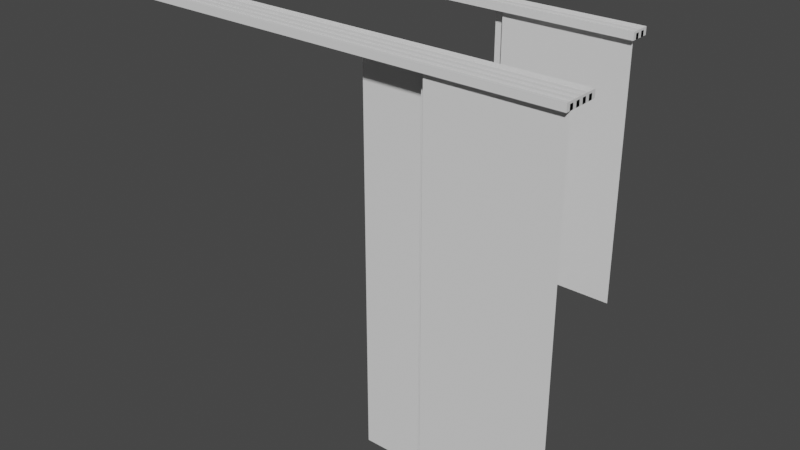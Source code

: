 # Source: curtial_marroon.blend  (saved by Blender 2.93.20; exported with 4.5.12 LTS)
import bpy
from mathutils import Matrix  # noqa: F401  (used for matrix-valued properties, if any)

bpy.ops.wm.read_factory_settings(use_empty=True)
scene = bpy.context.scene
scene.name = 'Scene'

# ---- collections
col_curtai__maroon_big = bpy.data.collections.new('curtai_ maroon_big'); scene.collection.children.link(col_curtai__maroon_big)
col_curtai__maroon_med = bpy.data.collections.new('curtai_ maroon_med'); scene.collection.children.link(col_curtai__maroon_med)

# ---- materials (node trees are filled in below, after node groups)
mat_plastic_white = bpy.data.materials.new('plastic_white')
mat_cournine_white = bpy.data.materials.new('cournine_white')

# ---- material node trees

# ---- world
world_world = bpy.data.worlds.new('World'); scene.world = world_world
world_world.use_nodes = True; world_world.node_tree.nodes.clear()
_N = world_world.node_tree.nodes; _L = world_world.node_tree.links
n0 = _N.new('ShaderNodeOutputWorld'); n0.name = 'World Output'; n0.location = (300, 300)
n1 = _N.new('ShaderNodeBackground'); n1.name = 'Background'; n1.location = (10, 300)
n1.inputs[0].default_value = (0.05088, 0.05088, 0.05088, 1.0)
_L.new(n1.outputs[0], n0.inputs[0])
n0.is_active_output = True
world_world.color = (0.05088, 0.05088, 0.05088)
world_world.use_sun_shadow = False
world_world.sun_shadow_jitter_overblur = 0.0

# ---- meshes
me_cube_002 = bpy.data.meshes.new('Cube.002')
me_cube_002.from_pydata([(-1.225, 3.815e-07, -0.04), (-1.225, 3.815e-07, 0.0), (-1.225, -0.2, -0.04), (-1.225, -0.2, 0.0), (1.225, 3.815e-07, -0.04), (1.225, 3.815e-07, 0.0), (1.225, -0.2, -0.04), (1.225, -0.2, 0.0), (-1.225, -0.1778, -0.04), (-1.225, -0.1556, -0.04), (-1.225, -0.1333, -0.04), (-1.225, -0.1111, -0.04), (-1.225, -0.08889, -0.04), (-1.225, -0.06667, -0.04), (-1.225, -0.04444, -0.04), (-1.225, -0.02222, -0.04), (1.225, -0.02222, -0.04), (1.225, -0.04444, -0.04), (1.225, -0.06667, -0.04), (1.225, -0.08889, -0.04), (1.225, -0.1111, -0.04), (1.225, -0.1333, -0.04), (1.225, -0.1556, -0.04), (1.225, -0.1778, -0.04), (-1.225, -0.1778, -0.01143), (-1.225, -0.1556, -0.01143), (-1.225, -0.1334, -0.01143), (-1.225, -0.1111, -0.01143), (-1.225, -0.08891, -0.01143), (-1.225, -0.06668, -0.01143), (-1.225, -0.04446, -0.01143), (-1.225, -0.02224, -0.01143), (1.225, -0.02224, -0.01143), (1.225, -0.04446, -0.01143), (1.225, -0.06668, -0.01143), (1.225, -0.08891, -0.01143), (1.225, -0.1111, -0.01143), (1.225, -0.1334, -0.01143), (1.225, -0.1556, -0.01143), (1.225, -0.1778, -0.01143)], [], [(2, 6, 7, 3), (4, 0, 1, 5), (15, 0, 4, 16), (2, 8, 23, 6), (14, 30, 33, 17), (9, 10, 21, 22), (9, 8, 24, 25), (11, 12, 19, 20), (23, 22, 38, 39), (13, 14, 17, 18), (18, 34, 29, 13), (24, 25, 38, 39), (26, 27, 36, 37), (28, 29, 34, 35), (30, 31, 32, 33), (17, 16, 32, 33), (16, 32, 31, 15), (11, 10, 26, 27), (8, 24, 39, 23), (22, 38, 25, 9), (19, 18, 34, 35), (13, 12, 28, 29), (10, 26, 37, 21), (20, 36, 27, 11), (21, 20, 36, 37), (15, 14, 30, 31), (12, 28, 35, 19), (6, 4, 5, 7), (0, 2, 3, 1)])
_uv = me_cube_002.uv_layers.new(name='UVMap')
_uv.uv.foreach_set('vector', [0.375, 0.25, 0.375, 0.5, 0.625, 0.5, 0.625, 0.25, 0.375, 0.75, 0.375, 1.0, 0.625, 1.0, 0.625, 0.75, 0.125, 0.7222, 0.125, 0.75, 0.375, 0.75, 0.375, 0.7222, 0.125, 0.5, 0.125, 0.5278, 0.375, 0.5278, 0.375, 0.5, 0.125, 0.6944, 0.125, 0.6944, 0.375, 0.6944, 0.375, 0.6944, 0.125, 0.5556, 0.125, 0.5833, 0.375, 0.5833, 0.375, 0.5556, 0.375, 0.1944, 0.375, 0.2222, 0.375, 0.2222, 0.375, 0.1944, 0.125, 0.6111, 0.125, 0.6389, 0.375, 0.6389, 0.375, 0.6111, 0.375, 0.5278, 0.375, 0.5556, 0.375, 0.5556, 0.375, 0.5278, 0.125, 0.6667, 0.125, 0.6944, 0.375, 0.6944, 0.375, 0.6667, 0.375, 0.6667, 0.375, 0.6667, 0.125, 0.6667, 0.125, 0.6667, 0.125, 0.5278, 0.125, 0.5556, 0.375, 0.5556, 0.375, 0.5278, 0.125, 0.5833, 0.125, 0.6111, 0.375, 0.6111, 0.375, 0.5833, 0.125, 0.6389, 0.125, 0.6667, 0.375, 0.6667, 0.375, 0.6389, 0.125, 0.6944, 0.125, 0.7222, 0.375, 0.7222, 0.375, 0.6944, 0.375, 0.6944, 0.375, 0.7222, 0.375, 0.7222, 0.375, 0.6944, 0.375, 0.7222, 0.375, 0.7222, 0.125, 0.7222, 0.125, 0.7222, 0.375, 0.1389, 0.375, 0.1667, 0.375, 0.1667, 0.375, 0.1389, 0.125, 0.5278, 0.125, 0.5278, 0.375, 0.5278, 0.375, 0.5278, 0.375, 0.5556, 0.375, 0.5556, 0.125, 0.5556, 0.125, 0.5556, 0.375, 0.6389, 0.375, 0.6667, 0.375, 0.6667, 0.375, 0.6389, 0.375, 0.08333, 0.375, 0.1111, 0.375, 0.1111, 0.375, 0.08333, 0.125, 0.5833, 0.125, 0.5833, 0.375, 0.5833, 0.375, 0.5833, 0.375, 0.6111, 0.375, 0.6111, 0.125, 0.6111, 0.125, 0.6111, 0.375, 0.5833, 0.375, 0.6111, 0.375, 0.6111, 0.375, 0.5833, 0.375, 0.02778, 0.375, 0.05556, 0.375, 0.05556, 0.375, 0.02778, 0.125, 0.6389, 0.125, 0.6389, 0.375, 0.6389, 0.375, 0.6389, 0.375, 0.5, 0.375, 0.75, 0.625, 0.75, 0.625, 0.5, 0.375, 1.0, 0.375, 0.25, 0.625, 0.25, 0.625, 1.0])
me_cube_002.materials.append(mat_plastic_white)
me_cube_002.use_remesh_fix_poles = True
me_cube_002.use_remesh_preserve_attributes = False
me_cube_002.update()
me_plane_089 = bpy.data.meshes.new('Plane.089')
me_plane_089.from_pydata([(0.0, -2.196, -1.04e-09), (0.6975, -2.196, -1.04e-09), (0.0, 0.0, 0.0), (0.6975, 0.0, 0.0)], [], [(0, 1, 3, 2)])
_uv = me_plane_089.uv_layers.new(name='UVMap')
_uv.uv.foreach_set('vector', [0.0, 0.0, 1.0, 0.0, 1.0, 1.0, 0.0, 1.0])
me_plane_089.materials.append(mat_cournine_white)
me_plane_089.use_remesh_fix_poles = True
me_plane_089.use_remesh_preserve_attributes = False
me_plane_089.update()
me_cube_005 = bpy.data.meshes.new('Cube.005')
me_cube_005.from_pydata([(-9e-08, -9.537e-08, -0.04), (-9e-08, -9.537e-08, 0.0), (-9e-08, -0.1108, -0.04), (-9e-08, -0.1108, 0.0), (1.85, -9.537e-08, -0.04), (1.85, -9.537e-08, 0.0), (1.85, -0.1108, -0.04), (1.85, -0.1108, 0.0), (-9e-08, -0.1111, -0.04), (-9e-08, -0.08889, -0.04), (-9e-08, -0.06667, -0.04), (-9e-08, -0.04444, -0.04), (-9e-08, -0.02222, -0.04), (1.85, -0.02222, -0.04), (1.85, -0.04444, -0.04), (1.85, -0.06667, -0.04), (1.85, -0.08889, -0.04), (1.85, -0.1111, -0.04), (0.0003496, -0.08891, -0.01143), (0.0003496, -0.06669, -0.01143), (0.0003496, -0.04446, -0.01143), (0.0003496, -0.02224, -0.01143), (1.85, -0.02224, -0.01143), (1.85, -0.04446, -0.01143), (1.85, -0.06669, -0.01143), (1.85, -0.08891, -0.01143)], [], [(2, 6, 7, 3), (4, 0, 1, 5), (12, 0, 4, 13), (11, 20, 23, 14), (8, 9, 16, 17), (10, 11, 14, 15), (15, 24, 19, 10), (18, 19, 24, 25), (20, 21, 22, 23), (14, 13, 22, 23), (13, 22, 21, 12), (16, 15, 24, 25), (10, 19, 18, 9), (12, 21, 20, 11), (9, 18, 25, 16), (6, 4, 5, 7), (0, 2, 3, 1)])
_uv = me_cube_005.uv_layers.new(name='UVMap')
_uv.uv.foreach_set('vector', [0.375, 0.25, 0.375, 0.5, 0.625, 0.5, 0.625, 0.25, 0.375, 0.75, 0.375, 1.0, 0.625, 1.0, 0.625, 0.75, 0.125, 0.7222, 0.125, 0.75, 0.375, 0.75, 0.375, 0.7222, 0.125, 0.6944, 0.125, 0.6944, 0.375, 0.6944, 0.375, 0.6944, 0.125, 0.6111, 0.125, 0.6389, 0.375, 0.6389, 0.375, 0.6111, 0.125, 0.6667, 0.125, 0.6944, 0.375, 0.6944, 0.375, 0.6667, 0.375, 0.6667, 0.375, 0.6667, 0.125, 0.6667, 0.125, 0.6667, 0.125, 0.6389, 0.125, 0.6667, 0.375, 0.6667, 0.375, 0.6389, 0.125, 0.6944, 0.125, 0.7222, 0.375, 0.7222, 0.375, 0.6944, 0.375, 0.6944, 0.375, 0.7222, 0.375, 0.7222, 0.375, 0.6944, 0.375, 0.7222, 0.375, 0.7222, 0.125, 0.7222, 0.125, 0.7222, 0.375, 0.6389, 0.375, 0.6667, 0.375, 0.6667, 0.375, 0.6389, 0.375, 0.08333, 0.375, 0.08333, 0.375, 0.1111, 0.375, 0.1111, 0.375, 0.02778, 0.375, 0.02778, 0.375, 0.05556, 0.375, 0.05556, 0.125, 0.6389, 0.125, 0.6389, 0.375, 0.6389, 0.375, 0.6389, 0.375, 0.5, 0.375, 0.75, 0.625, 0.75, 0.625, 0.5, 0.375, 1.0, 0.375, 0.25, 0.625, 0.25, 0.625, 1.0])
me_cube_005.materials.append(mat_plastic_white)
me_cube_005.use_remesh_fix_poles = True
me_cube_005.use_remesh_preserve_attributes = False
me_cube_005.update()

# ---- objects
ob_cube_001 = bpy.data.objects.new('Cube.001', me_cube_002)
ob_plane_004 = bpy.data.objects.new('Plane.004', me_plane_089)
ob_plane_014 = bpy.data.objects.new('Plane.014', me_plane_089)
ob_plane_015 = bpy.data.objects.new('Plane.015', me_plane_089)
ob_plane_016 = bpy.data.objects.new('Plane.016', me_plane_089)
ob_cube_002 = bpy.data.objects.new('Cube.002', me_cube_005)
ob_plane_017 = bpy.data.objects.new('Plane.017', me_plane_089)
ob_plane_018 = bpy.data.objects.new('Plane.018', me_plane_089)

# ---- transforms, parenting, visibility, modifiers, constraints
ob_cube_001.location = (-0.0357, -0.7739, 2.25)
ob_plane_004.location = (0.04062, -0.8068, 2.234)
ob_plane_004.rotation_euler = (1.571, -0.0, 0.0)
_m = ob_plane_004.modifiers.new('Cloth', 'CLOTH')
ob_plane_014.location = (0.4078, -0.8517, 2.234)
ob_plane_014.rotation_euler = (1.571, -0.0, 0.0)
_m = ob_plane_014.modifiers.new('Cloth', 'CLOTH')
ob_plane_015.location = (0.4532, -0.8913, 2.234)
ob_plane_015.rotation_euler = (1.571, -0.0, 0.0)
_m = ob_plane_015.modifiers.new('Cloth', 'CLOTH')
ob_plane_016.location = (0.488, -0.9414, 2.234)
ob_plane_016.rotation_euler = (1.571, -0.0, 0.0)
_m = ob_plane_016.modifiers.new('Cloth', 'CLOTH')
ob_cube_002.location = (-0.8991, 0.05689, 2.25)
ob_plane_017.location = (0.2348, -0.02051, 2.234)
ob_plane_017.rotation_euler = (1.571, -0.0, 0.0)
ob_plane_017.scale = (1.0, 0.6288, 1.0)
_m = ob_plane_017.modifiers.new('Cloth', 'CLOTH')
ob_plane_018.location = (0.1661, 0.02331, 2.234)
ob_plane_018.rotation_euler = (1.571, -0.0, 0.0)
ob_plane_018.scale = (1.0, 0.6288, 1.0)
_m = ob_plane_018.modifiers.new('Cloth', 'CLOTH')

# ---- collection membership
col_curtai__maroon_big.objects.link(ob_cube_001)
col_curtai__maroon_big.objects.link(ob_plane_004)
col_curtai__maroon_big.objects.link(ob_plane_014)
col_curtai__maroon_big.objects.link(ob_plane_015)
col_curtai__maroon_big.objects.link(ob_plane_016)
col_curtai__maroon_med.objects.link(ob_cube_002)
col_curtai__maroon_med.objects.link(ob_plane_017)
col_curtai__maroon_med.objects.link(ob_plane_018)

# ---- scene / render settings (as saved in the file)
scene.frame_start = 1; scene.frame_end = 250; scene.frame_set(1)
scene.render.engine = 'BLENDER_EEVEE_NEXT'
scene.cycles.use_denoising = False
scene.cycles.samples = 128
scene.cycles.sampling_pattern = 'TABULATED_SOBOL'
scene.cycles.use_adaptive_sampling = False
scene.cycles.use_light_tree = False
scene.view_settings.view_transform = 'Filmic'
bpy.context.view_layer.update()

# ---- added for rendering (the .blend has no active camera and no usable light): camera, sun
cam_auto = bpy.data.cameras.new('AutoCamera')
cam_auto.lens = 50.0
cam_auto.sensor_width = 36.0
cam_auto.clip_end = 1000.0
ob_auto_camera = bpy.data.objects.new('AutoCamera', cam_auto)
scene.collection.objects.link(ob_auto_camera)
ob_auto_camera.location = (3.16437, -4.29832, 3.70376)
ob_auto_camera.rotation_euler = (1.09748, -7.21219e-08, 0.694738)
scene.camera = ob_auto_camera
light_auto_sun = bpy.data.lights.new('AutoSun', 'SUN')
light_auto_sun.energy = 3.0
light_auto_sun.angle = 0.0523599
ob_auto_sun = bpy.data.objects.new('AutoSun', light_auto_sun)
scene.collection.objects.link(ob_auto_sun)
ob_auto_sun.rotation_euler = (0.872665, 0.174533, 0.523599)
bpy.context.view_layer.update()
